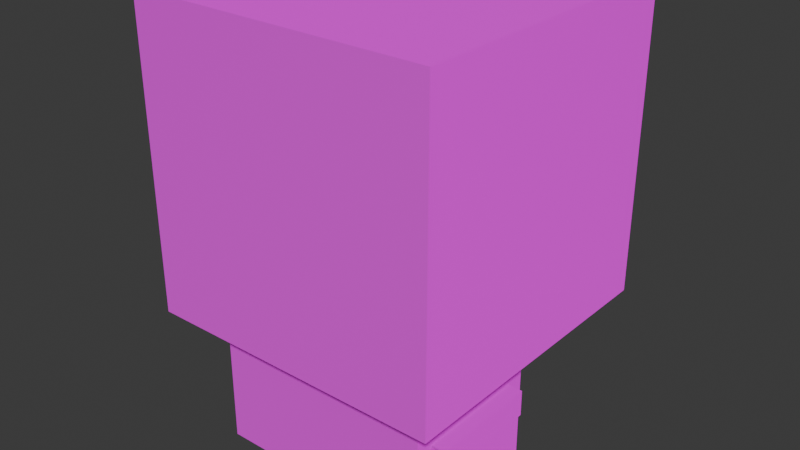 # Source: dumpster-openable.blend  (saved by Blender 5.2.44; exported with 4.5.12 LTS)
import bpy
from mathutils import Matrix  # noqa: F401  (used for matrix-valued properties, if any)

bpy.ops.wm.read_factory_settings(use_empty=True)
scene = bpy.context.scene
scene.name = 'Scene'

# ---- collections
col_collection = bpy.data.collections.new('Collection'); scene.collection.children.link(col_collection)

# ---- images (referenced by path relative to the original .blend; pixels are not part of the script)
import os
ASSET_DIR = os.environ.get("B2B_ASSET_DIR", "")  # directory of the original .blend (textures are referenced by path, not embedded)
HERE = os.path.dirname(os.path.abspath(__file__))  # packed textures are extracted next to this script under _unpacked/

def load_image(name, relpath, width, height, colorspace="sRGB"):
    """Load a texture the original file referenced (path relative to the .blend, or extracted next to this script)."""
    p = next((c for c in (os.path.join(HERE, relpath), os.path.join(ASSET_DIR, relpath)) if relpath and os.path.exists(c)), "")
    if p:
        img = bpy.data.images.load(p, check_existing=True)
        img.name = name
    else:  # same state as the original file: an image datablock whose file is absent (Cycles renders it pink)
        img = bpy.data.images.new(name, width, height)
        img.source = "FILE"
        img.filepath = "//" + (relpath or name)
    img.colorspace_settings.name = colorspace
    return img
img_dumpster_256_jpg = load_image('dumpster_256.jpg', 'dumpster_256.jpg', 1024, 1024, 'sRGB')
img_brickwall_normal_png = load_image('brickwall-normal.png', 'brickwall-normal.png', 1024, 1024, 'sRGB')
img_dumpster_256_jpg_001 = load_image('dumpster_256.jpg.001', 'dumpster_256.jpg', 1024, 1024, 'sRGB')
img_brickwall_normal_png_001 = load_image('brickwall-normal.png.001', 'brickwall-normal.png', 1024, 1024, 'sRGB')

# ---- materials (node trees are filled in below, after node groups)
mat_dumpster = bpy.data.materials.new('dumpster')
mat_dumpster.alpha_threshold = 0.0
mat_dumpster.use_backface_culling_lightprobe_volume = False
mat_dumpster.roughness = 0.5
mat_dumpster.line_color = (0.0, 0.0, 0.0, 1.0)
mat_dumpster_001 = bpy.data.materials.new('dumpster.001')
mat_dumpster_001.alpha_threshold = 0.0
mat_dumpster_001.use_backface_culling_lightprobe_volume = False
mat_dumpster_001.roughness = 0.5
mat_dumpster_001.line_color = (0.0, 0.0, 0.0, 1.0)

# ---- material node trees
mat_dumpster.use_nodes = True; mat_dumpster.node_tree.nodes.clear()
_N = mat_dumpster.node_tree.nodes; _L = mat_dumpster.node_tree.links
n0 = _N.new('ShaderNodeOutputMaterial'); n0.name = 'Material Output'; n0.location = (200, 100)
n1 = _N.new('ShaderNodeBsdfPrincipled'); n1.name = 'Principled BSDF'; n1.location = (-200, 100)
n2 = _N.new('ShaderNodeTexImage'); n2.name = 'Image Texture'; n2.location = (-505, 348)
n2.image = img_dumpster_256_jpg
n3 = _N.new('ShaderNodeTexImage'); n3.name = 'Image Texture.001'; n3.location = (-523, 29)
n3.image = img_brickwall_normal_png
_L.new(n1.outputs[0], n0.inputs[0])
_L.new(n2.outputs[0], n1.inputs[0])
_L.new(n3.outputs[0], n1.inputs[5])
n0.is_active_output = True
mat_dumpster_001.use_nodes = True; mat_dumpster_001.node_tree.nodes.clear()
_N = mat_dumpster_001.node_tree.nodes; _L = mat_dumpster_001.node_tree.links
n0 = _N.new('ShaderNodeOutputMaterial'); n0.name = 'Material Output'; n0.location = (200, 100)
n1 = _N.new('ShaderNodeBsdfPrincipled'); n1.name = 'Principled BSDF'; n1.location = (-200, 100)
n2 = _N.new('ShaderNodeTexImage'); n2.name = 'Image Texture'; n2.location = (-505, 348)
n2.image = img_dumpster_256_jpg_001
n3 = _N.new('ShaderNodeTexImage'); n3.name = 'Image Texture.001'; n3.location = (-523, 29)
n3.image = img_brickwall_normal_png_001
_L.new(n1.outputs[0], n0.inputs[0])
_L.new(n2.outputs[0], n1.inputs[0])
_L.new(n3.outputs[0], n1.inputs[5])
n0.is_active_output = True

# ---- world
world_world = bpy.data.worlds.new('World'); scene.world = world_world
world_world.use_nodes = True; world_world.node_tree.nodes.clear()
_N = world_world.node_tree.nodes; _L = world_world.node_tree.links
n0 = _N.new('ShaderNodeOutputWorld'); n0.name = 'World Output'; n0.location = (200, 100)
n1 = _N.new('ShaderNodeBackground'); n1.name = 'Background'; n1.location = (-200, 100)
n1.inputs[0].default_value = (0.05088, 0.05088, 0.05088, 1.0)
_L.new(n1.outputs[0], n0.inputs[0])
n0.is_active_output = True
world_world.color = (0.05088, 0.05088, 0.05088)
world_world.sun_shadow_jitter_overblur = 0.0

# ---- cameras
cam_camera_004 = bpy.data.cameras.new('Camera.004')
cam_camera_004.type = 'ORTHO'
cam_camera_004.ortho_scale = 1.0
cam_camera_001 = bpy.data.cameras.new('Camera.001')
cam_camera_001.type = 'ORTHO'
cam_camera_001.ortho_scale = 1.0
cam_camera_003 = bpy.data.cameras.new('Camera.003')
cam_camera_003.type = 'ORTHO'
cam_camera_003.ortho_scale = 1.0
cam_camera_005 = bpy.data.cameras.new('Camera.005')
cam_camera_005.type = 'ORTHO'
cam_camera_005.ortho_scale = 1.0
cam_camera_006 = bpy.data.cameras.new('Camera.006')
cam_camera_006.type = 'ORTHO'
cam_camera_006.ortho_scale = 1.0
cam_camera_002 = bpy.data.cameras.new('Camera.002')
cam_camera_002.type = 'ORTHO'
cam_camera_002.ortho_scale = 1.0
cam_camera_011 = bpy.data.cameras.new('Camera.011')
cam_camera_011.type = 'ORTHO'
cam_camera_011.ortho_scale = 1.0
cam_camera_007 = bpy.data.cameras.new('Camera.007')
cam_camera_007.type = 'ORTHO'
cam_camera_007.ortho_scale = 1.0
cam_camera_008 = bpy.data.cameras.new('Camera.008')
cam_camera_008.type = 'ORTHO'
cam_camera_008.ortho_scale = 1.0
cam_camera_010 = bpy.data.cameras.new('Camera.010')
cam_camera_010.type = 'ORTHO'
cam_camera_010.ortho_scale = 1.0
cam_camera_009 = bpy.data.cameras.new('Camera.009')
cam_camera_009.type = 'ORTHO'
cam_camera_009.ortho_scale = 1.0

# ---- meshes
me_dumpster = bpy.data.meshes.new('dumpster')
me_dumpster.from_pydata([(1.0, 1.0, 1.125), (1.0, 1.0, 0.0), (1.0, 0.0, 1.0), (1.0, 0.0, 0.0), (0.0, 1.0, 1.125), (0.0, 1.0, 0.0), (0.0, 0.0, 1.0), (0.0, 0.0, 0.0)], [], [(0, 4, 6, 2), (3, 2, 6, 7), (7, 6, 4, 5), (5, 1, 3, 7), (1, 0, 2, 3), (5, 4, 0, 1)])
_uv = me_dumpster.uv_layers.new(name='UVMap')
_uv.uv.foreach_set('vector', [0.625, 0.5, 0.875, 0.5, 0.875, 0.75, 0.625, 0.75, 0.375, 0.75, 0.625, 0.75, 0.625, 1.0, 0.375, 1.0, 0.375, 0.0, 0.625, 0.0, 0.625, 0.25, 0.375, 0.25, 0.125, 0.5, 0.375, 0.5, 0.375, 0.75, 0.125, 0.75, 0.375, 0.5, 0.625, 0.5, 0.625, 0.75, 0.375, 0.75, 0.375, 0.25, 0.625, 0.25, 0.625, 0.5, 0.375, 0.5])
me_dumpster.materials.append(mat_dumpster)
me_dumpster.use_mirror_vertex_groups = False
me_dumpster.update()
me_dumpster_001 = bpy.data.meshes.new('dumpster.001')
me_dumpster_001.from_pydata([(1.451, 1.75, 0.1768), (1.451, 0.25, 0.1768), (1.451, 1.75, -0.1768), (1.451, 0.25, -0.1768), (1.215, 1.75, -0.1768), (1.215, 0.25, -0.1768), (1.215, 1.75, 0.1768), (1.215, 0.25, 0.1768)], [], [(0, 1, 3, 2), (2, 3, 5, 4), (6, 7, 1, 0)])
_uv = me_dumpster_001.uv_layers.new(name='UVMap')
_uv.uv.foreach_set('vector', [1.0, 0.0, 1.0, 1.0, 0.75, 1.0, 0.75, 0.0, 0.75, 0.0, 0.75, 1.0, 0.5, 1.0, 0.5, 0.0, 0.25, 0.0, 0.25, 1.0, 0.0, 1.0, 0.0, 0.0])
me_dumpster_001.materials.append(mat_dumpster)
me_dumpster_001.use_mirror_vertex_groups = False
me_dumpster_001.update()
me_dumpster_002 = bpy.data.meshes.new('dumpster.002')
me_dumpster_002.from_pydata([(1.451, 1.75, 0.1768), (1.451, 0.25, 0.1768), (1.451, 1.75, -0.1768), (1.451, 0.25, -0.1768), (1.215, 1.75, -0.1768), (1.215, 0.25, -0.1768), (1.215, 1.75, 0.1768), (1.215, 0.25, 0.1768)], [], [(0, 1, 3, 2), (2, 3, 5, 4), (6, 7, 1, 0)])
_uv = me_dumpster_002.uv_layers.new(name='UVMap')
_uv.uv.foreach_set('vector', [1.0, 0.0, 1.0, 1.0, 0.75, 1.0, 0.75, 0.0, 0.75, 0.0, 0.75, 1.0, 0.5, 1.0, 0.5, 0.0, 0.25, 0.0, 0.25, 1.0, 0.0, 1.0, 0.0, 0.0])
me_dumpster_002.materials.append(mat_dumpster_001)
me_dumpster_002.use_mirror_vertex_groups = False
me_dumpster_002.update()
me_cube = bpy.data.meshes.new('Cube')
me_cube.from_pydata([(-1.0, -1.0, -1.0), (-1.0, -1.0, 1.0), (-1.0, 1.0, -1.0), (-1.0, 1.0, 1.0), (1.0, -1.0, -1.0), (1.0, -1.0, 1.0), (1.0, 1.0, -1.0), (1.0, 1.0, 1.0)], [], [(0, 1, 3, 2), (2, 3, 7, 6), (6, 7, 5, 4), (4, 5, 1, 0), (2, 6, 4, 0), (7, 3, 1, 5)])
_uv = me_cube.uv_layers.new(name='UVMap')
_uv.uv.foreach_set('vector', [0.375, 0.0, 0.625, 0.0, 0.625, 0.25, 0.375, 0.25, 0.375, 0.25, 0.625, 0.25, 0.625, 0.5, 0.375, 0.5, 0.375, 0.5, 0.625, 0.5, 0.625, 0.75, 0.375, 0.75, 0.375, 0.75, 0.625, 0.75, 0.625, 1.0, 0.375, 1.0, 0.125, 0.5, 0.375, 0.5, 0.375, 0.75, 0.125, 0.75, 0.625, 0.5, 0.875, 0.5, 0.875, 0.75, 0.625, 0.75])
me_cube.materials.append(mat_dumpster)
me_cube.update()
me_lid = bpy.data.meshes.new('lid')
me_lid.from_pydata([(1.0, 1.0, 1.125), (1.0, 1.0, 0.0), (1.0, 0.0, 1.0), (1.0, 0.0, 0.0), (0.0, 1.0, 1.125), (0.0, 1.0, 0.0), (0.0, 0.0, 1.0), (0.0, 0.0, 0.0)], [], [(0, 4, 6, 2), (3, 2, 6, 7), (7, 6, 4, 5), (5, 1, 3, 7), (1, 0, 2, 3), (5, 4, 0, 1)])
_uv = me_lid.uv_layers.new(name='UVMap')
_uv.uv.foreach_set('vector', [0.625, 0.5, 0.875, 0.5, 0.875, 0.75, 0.625, 0.75, 0.375, 0.75, 0.625, 0.75, 0.625, 1.0, 0.375, 1.0, 0.375, 0.0, 0.625, 0.0, 0.625, 0.25, 0.375, 0.25, 0.125, 0.5, 0.375, 0.5, 0.375, 0.75, 0.125, 0.75, 0.375, 0.5, 0.625, 0.5, 0.625, 0.75, 0.375, 0.75, 0.375, 0.25, 0.625, 0.25, 0.625, 0.5, 0.375, 0.5])
me_lid.materials.append(mat_dumpster)
me_lid.use_mirror_vertex_groups = False
me_lid.update()
me_cube_001 = bpy.data.meshes.new('Cube.001')
me_cube_001.from_pydata([(-1.0, -1.0, -1.0), (-1.0, -1.0, 1.0), (-1.0, 1.0, -1.0), (-1.0, 1.0, 1.0), (1.0, -1.0, -1.0), (1.0, -1.0, 1.0), (1.0, 1.0, -1.0), (1.0, 1.0, 1.0)], [], [(0, 1, 3, 2), (2, 3, 7, 6), (6, 7, 5, 4), (4, 5, 1, 0), (2, 6, 4, 0), (7, 3, 1, 5)])
_uv = me_cube_001.uv_layers.new(name='UVMap')
_uv.uv.foreach_set('vector', [0.375, 0.0, 0.625, 0.0, 0.625, 0.25, 0.375, 0.25, 0.375, 0.25, 0.625, 0.25, 0.625, 0.5, 0.375, 0.5, 0.375, 0.5, 0.625, 0.5, 0.625, 0.75, 0.375, 0.75, 0.375, 0.75, 0.625, 0.75, 0.625, 1.0, 0.375, 1.0, 0.125, 0.5, 0.375, 0.5, 0.375, 0.75, 0.125, 0.75, 0.625, 0.5, 0.875, 0.5, 0.875, 0.75, 0.625, 0.75])
me_cube_001.materials.append(mat_dumpster)
me_cube_001.update()

# ---- objects
ob_dumpster_bottom = bpy.data.objects.new('dumpster-bottom', me_dumpster)
ob_camback = bpy.data.objects.new('camBack', cam_camera_004)
ob_camdown = bpy.data.objects.new('camDown', cam_camera_001)
ob_camfront = bpy.data.objects.new('camFront', cam_camera_003)
ob_camleft = bpy.data.objects.new('camLeft', cam_camera_005)
ob_camright = bpy.data.objects.new('camRight', cam_camera_006)
ob_camup = bpy.data.objects.new('camUp', cam_camera_002)
ob_uvmap_cameras = bpy.data.objects.new('UVmap Cameras', None)
ob_arm = bpy.data.objects.new('arm', me_dumpster_001)
ob_uvmap_cameras_001 = bpy.data.objects.new('UVmap Cameras.001', None)
ob_camup_001 = bpy.data.objects.new('camUp.001', cam_camera_011)
ob_camright_001 = bpy.data.objects.new('camRight.001', cam_camera_007)
ob_camleft_001 = bpy.data.objects.new('camLeft.001', cam_camera_008)
ob_camfront_001 = bpy.data.objects.new('camFront.001', cam_camera_010)
ob_camback_001 = bpy.data.objects.new('camBack.001', cam_camera_009)
ob_arm_001 = bpy.data.objects.new('arm.001', me_dumpster_002)
ob_csg_lid_chopper = bpy.data.objects.new('csg-lid-chopper', me_cube)
ob_dumpster_top = bpy.data.objects.new('dumpster-top', me_lid)
ob_csg_interior = bpy.data.objects.new('csg-interior', me_cube_001)

# ---- transforms, parenting, visibility, modifiers, constraints
ob_dumpster_bottom.location = (0.0, 0.0, 0.0)
ob_dumpster_bottom.scale = (1.5, 1.0, 1.0)
ob_dumpster_bottom.lock_rotations_4d = False
ob_dumpster_bottom.empty_display_type = 'ARROWS'
ob_dumpster_bottom.lineart.crease_threshold = 0.0
_m = ob_dumpster_bottom.modifiers.new('UVProject', 'UV_PROJECT')
_m.uv_layer = 'UVMap'
_m.projector_count = 6
_m = ob_dumpster_bottom.modifiers.new('Boolean', 'BOOLEAN')
_m.object = ob_csg_lid_chopper
_m = ob_dumpster_bottom.modifiers.new('Boolean.001', 'BOOLEAN')
_m.object = ob_csg_interior
ob_camback.parent = ob_uvmap_cameras
ob_camback.location = (0.75, 0.0, -0.9)
ob_camback.rotation_euler = (1.571, -0.0, -3.142)
ob_camback.scale = (1.5, 1.75, 1.0)
ob_camdown.parent = ob_uvmap_cameras
ob_camdown.location = (-0.75, -0.2, 0.0)
ob_camdown.scale = (1.5, 2.4, 1.0)
ob_camfront.parent = ob_uvmap_cameras
ob_camfront.location = (-0.75, 0.0, -0.9)
ob_camfront.rotation_euler = (1.571, -0.0, 0.0)
ob_camfront.scale = (1.5, 1.75, 1.0)
ob_camleft.parent = ob_uvmap_cameras
ob_camleft.location = (0.0, 0.75, -0.9)
ob_camleft.rotation_euler = (1.571, -0.0, 1.571)
ob_camleft.scale = (1.5, 1.75, 1.0)
ob_camright.parent = ob_uvmap_cameras
ob_camright.location = (0.0, -0.757, -0.9)
ob_camright.rotation_euler = (1.571, -0.0, -1.571)
ob_camright.scale = (1.5, 1.75, 1.0)
ob_camup.parent = ob_uvmap_cameras
ob_camup.location = (0.0, -0.9, 0.0)
ob_camup.rotation_euler = (-0.0, -3.142, -0.0)
ob_camup.scale = (1.5, 1.75, 1.0)
ob_uvmap_cameras.location = (0.0, 0.0, 0.0)
ob_uvmap_cameras.hide_viewport = True
ob_uvmap_cameras.hide_render = True
ob_arm.parent = ob_dumpster_bottom
ob_arm.matrix_parent_inverse = Matrix(((0.6667, -0.0, 0.0, -0.0), (-0.0, 1.0, -0.0, 0.0), (0.0, -0.0, 1.0, -0.0), (-0.0, 0.0, -0.0, 1.0)))
ob_arm.location = (0.87, 0.0, 0.5)
ob_arm.scale = (0.5, 0.5, 0.5)
ob_arm.lock_rotations_4d = False
ob_arm.empty_display_type = 'ARROWS'
ob_arm.lineart.crease_threshold = 0.0
_m = ob_arm.modifiers.new('UVProject', 'UV_PROJECT')
_m.uv_layer = 'UVMap'
_m.projector_count = 6
_m = ob_arm.modifiers.new('Solidify', 'SOLIDIFY')
_m.thickness = 0.025
ob_uvmap_cameras_001.location = (0.0, 0.0, 0.0)
ob_uvmap_cameras_001.hide_render = True
ob_camup_001.parent = ob_uvmap_cameras_001
ob_camup_001.location = (0.0, -0.9, 0.0)
ob_camup_001.rotation_euler = (-0.0, -3.142, -0.0)
ob_camup_001.scale = (1.5, 1.75, 1.0)
ob_camright_001.parent = ob_uvmap_cameras_001
ob_camright_001.location = (0.0, -0.757, -0.9)
ob_camright_001.rotation_euler = (1.571, -0.0, -1.571)
ob_camright_001.scale = (1.5, 1.75, 1.0)
ob_camleft_001.parent = ob_uvmap_cameras_001
ob_camleft_001.location = (0.0, 0.75, -0.9)
ob_camleft_001.rotation_euler = (1.571, -0.0, 1.571)
ob_camleft_001.scale = (1.5, 1.75, 1.0)
ob_camfront_001.parent = ob_uvmap_cameras_001
ob_camfront_001.location = (-0.75, 0.0, -0.9)
ob_camfront_001.rotation_euler = (1.571, -0.0, 0.0)
ob_camfront_001.scale = (1.5, 1.75, 1.0)
ob_camback_001.parent = ob_uvmap_cameras_001
ob_camback_001.location = (0.75, 0.0, -0.9)
ob_camback_001.rotation_euler = (1.571, -0.0, -3.142)
ob_camback_001.scale = (1.5, 1.75, 1.0)
ob_arm_001.parent = ob_dumpster_bottom
ob_arm_001.matrix_parent_inverse = Matrix(((0.6667, -0.0, 0.0, -0.0), (-0.0, 1.0, -0.0, 0.0), (0.0, -0.0, 1.0, -0.0), (-0.0, 0.0, -0.0, 1.0)))
ob_arm_001.location = (0.62, 0.0, 0.5)
ob_arm_001.rotation_euler = (-0.0, -3.142, -0.0)
ob_arm_001.scale = (0.5, 0.5, 0.5)
ob_arm_001.lock_rotations_4d = False
ob_arm_001.empty_display_type = 'ARROWS'
ob_arm_001.lineart.crease_threshold = 0.0
_m = ob_arm_001.modifiers.new('UVProject', 'UV_PROJECT')
_m.uv_layer = 'UVMap'
_m.projector_count = 6
_m = ob_arm_001.modifiers.new('Solidify', 'SOLIDIFY')
_m.thickness = 0.025
ob_csg_lid_chopper.location = (0.75, 0.75, 1.95)
ob_dumpster_top.location = (0.0, 0.0, 0.0)
ob_dumpster_top.scale = (1.5, 1.0, 1.0)
ob_dumpster_top.lock_rotations_4d = False
ob_dumpster_top.empty_display_type = 'ARROWS'
ob_dumpster_top.lineart.crease_threshold = 0.0
_m = ob_dumpster_top.modifiers.new('UVProject', 'UV_PROJECT')
_m.uv_layer = 'UVMap'
_m.projector_count = 6
_m = ob_dumpster_top.modifiers.new('Boolean', 'BOOLEAN')
_m.object = ob_csg_lid_chopper
_m.operation = 'INTERSECT'
ob_csg_interior.location = (0.75, 0.5, 0.55)
ob_csg_interior.scale = (0.7, 0.45, 0.5)
_m = ob_csg_interior.modifiers.new('UVProject', 'UV_PROJECT')

# ---- collection membership
col_collection.objects.link(ob_dumpster_bottom)
col_collection.objects.link(ob_camback)
col_collection.objects.link(ob_camdown)
col_collection.objects.link(ob_camfront)
col_collection.objects.link(ob_camleft)
col_collection.objects.link(ob_camright)
col_collection.objects.link(ob_camup)
col_collection.objects.link(ob_uvmap_cameras)
col_collection.objects.link(ob_arm)
col_collection.objects.link(ob_uvmap_cameras_001)
col_collection.objects.link(ob_camup_001)
col_collection.objects.link(ob_camright_001)
col_collection.objects.link(ob_camleft_001)
col_collection.objects.link(ob_camfront_001)
col_collection.objects.link(ob_camback_001)
col_collection.objects.link(ob_arm_001)
col_collection.objects.link(ob_csg_lid_chopper)
col_collection.objects.link(ob_dumpster_top)
col_collection.objects.link(ob_csg_interior)

# ---- scene / render settings (as saved in the file)
scene.frame_start = 1; scene.frame_end = 250; scene.frame_set(1)
scene.render.engine = 'BLENDER_EEVEE_NEXT'
scene.render.bake_bias = 0.0
scene.render.bake_samples = 0
scene.cycles.sampling_pattern = 'TABULATED_SOBOL'
scene.eevee.use_volume_custom_range = False
scene.eevee.fast_gi_thickness_far = 0.0
bpy.context.view_layer.update()

# ---- added for rendering (the .blend has no active camera and no usable light): camera, sun
cam_auto = bpy.data.cameras.new('AutoCamera')
cam_auto.lens = 50.0
cam_auto.sensor_width = 36.0
cam_auto.clip_end = 1000.0
ob_auto_camera = bpy.data.objects.new('AutoCamera', cam_auto)
scene.collection.objects.link(ob_auto_camera)
ob_auto_camera.location = (4.53127, -3.78753, 4.50002)
ob_auto_camera.rotation_euler = (1.09748, -7.21219e-08, 0.694738)
scene.camera = ob_auto_camera
light_auto_sun = bpy.data.lights.new('AutoSun', 'SUN')
light_auto_sun.energy = 3.0
light_auto_sun.angle = 0.0523599
ob_auto_sun = bpy.data.objects.new('AutoSun', light_auto_sun)
scene.collection.objects.link(ob_auto_sun)
ob_auto_sun.rotation_euler = (0.872665, 0.174533, 0.523599)
bpy.context.view_layer.update()
